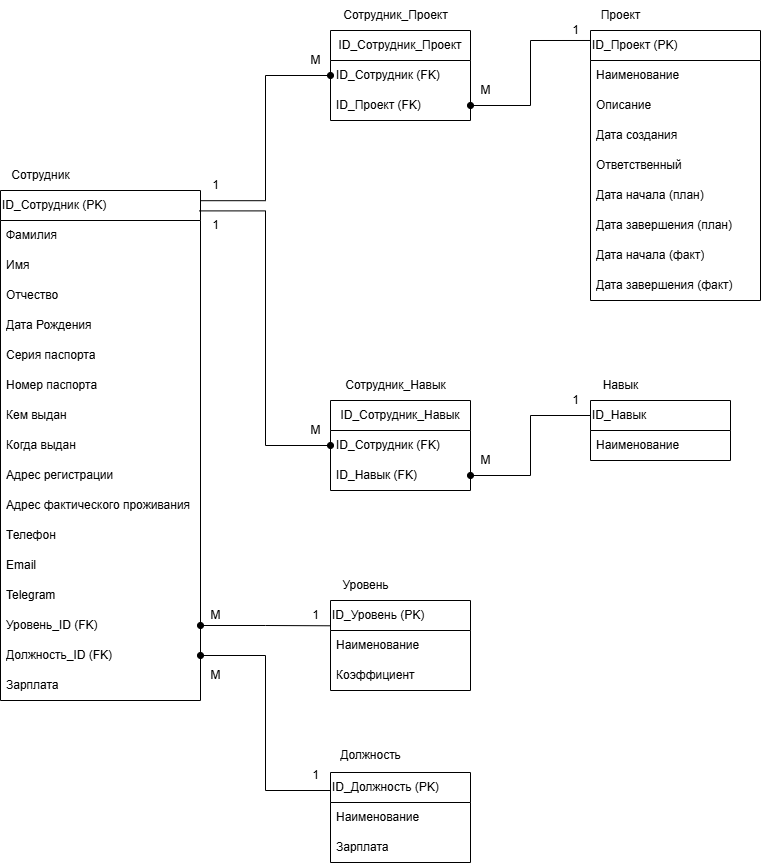

The diagram above was exported from draw.io. Its source (the exported page's mxGraphModel, read from the mxfile embedded in the PNG):
<mxGraphModel dx="1386" dy="783" grid="1" gridSize="10" guides="1" tooltips="1" connect="1" arrows="1" fold="1" page="1" pageScale="1" pageWidth="850" pageHeight="1100" math="0" shadow="0">
  <root>
    <mxCell id="0" />
    <mxCell id="1" parent="0" />
    <mxCell id="bkoDSt234eKNKkfPMcpU-10" value="" style="group" vertex="1" connectable="0" parent="1">
      <mxGeometry x="10" y="230" width="200" height="450" as="geometry" />
    </mxCell>
    <mxCell id="bkoDSt234eKNKkfPMcpU-1" value="ID_Сотрудник (PK)" style="swimlane;fontStyle=0;childLayout=stackLayout;horizontal=1;startSize=30;horizontalStack=0;resizeParent=1;resizeParentMax=0;resizeLast=0;collapsible=1;marginBottom=0;whiteSpace=wrap;html=1;swimlaneLine=1;align=left;" vertex="1" parent="bkoDSt234eKNKkfPMcpU-10">
      <mxGeometry y="30" width="200" height="510" as="geometry">
        <mxRectangle x="300" y="160" width="60" height="30" as="alternateBounds" />
      </mxGeometry>
    </mxCell>
    <mxCell id="bkoDSt234eKNKkfPMcpU-2" value="Фамилия" style="text;strokeColor=none;fillColor=none;align=left;verticalAlign=middle;spacingLeft=4;spacingRight=4;overflow=hidden;points=[[0,0.5],[1,0.5]];portConstraint=eastwest;rotatable=0;whiteSpace=wrap;html=1;" vertex="1" parent="bkoDSt234eKNKkfPMcpU-1">
      <mxGeometry y="30" width="200" height="30" as="geometry" />
    </mxCell>
    <mxCell id="bkoDSt234eKNKkfPMcpU-3" value="Имя" style="text;strokeColor=none;fillColor=none;align=left;verticalAlign=middle;spacingLeft=4;spacingRight=4;overflow=hidden;points=[[0,0.5],[1,0.5]];portConstraint=eastwest;rotatable=0;whiteSpace=wrap;html=1;" vertex="1" parent="bkoDSt234eKNKkfPMcpU-1">
      <mxGeometry y="60" width="200" height="30" as="geometry" />
    </mxCell>
    <mxCell id="bkoDSt234eKNKkfPMcpU-4" value="Отчество" style="text;strokeColor=none;fillColor=none;align=left;verticalAlign=middle;spacingLeft=4;spacingRight=4;overflow=hidden;points=[[0,0.5],[1,0.5]];portConstraint=eastwest;rotatable=0;whiteSpace=wrap;html=1;" vertex="1" parent="bkoDSt234eKNKkfPMcpU-1">
      <mxGeometry y="90" width="200" height="30" as="geometry" />
    </mxCell>
    <mxCell id="bkoDSt234eKNKkfPMcpU-7" value="Дата Рождения" style="text;strokeColor=none;fillColor=none;align=left;verticalAlign=middle;spacingLeft=4;spacingRight=4;overflow=hidden;points=[[0,0.5],[1,0.5]];portConstraint=eastwest;rotatable=0;whiteSpace=wrap;html=1;" vertex="1" parent="bkoDSt234eKNKkfPMcpU-1">
      <mxGeometry y="120" width="200" height="30" as="geometry" />
    </mxCell>
    <mxCell id="bkoDSt234eKNKkfPMcpU-8" value="Серия паспорта" style="text;strokeColor=none;fillColor=none;align=left;verticalAlign=middle;spacingLeft=4;spacingRight=4;overflow=hidden;points=[[0,0.5],[1,0.5]];portConstraint=eastwest;rotatable=0;whiteSpace=wrap;html=1;" vertex="1" parent="bkoDSt234eKNKkfPMcpU-1">
      <mxGeometry y="150" width="200" height="30" as="geometry" />
    </mxCell>
    <mxCell id="bkoDSt234eKNKkfPMcpU-11" value="Номер паспорта" style="text;strokeColor=none;fillColor=none;align=left;verticalAlign=middle;spacingLeft=4;spacingRight=4;overflow=hidden;points=[[0,0.5],[1,0.5]];portConstraint=eastwest;rotatable=0;whiteSpace=wrap;html=1;" vertex="1" parent="bkoDSt234eKNKkfPMcpU-1">
      <mxGeometry y="180" width="200" height="30" as="geometry" />
    </mxCell>
    <mxCell id="bkoDSt234eKNKkfPMcpU-12" value="Кем выдан" style="text;strokeColor=none;fillColor=none;align=left;verticalAlign=middle;spacingLeft=4;spacingRight=4;overflow=hidden;points=[[0,0.5],[1,0.5]];portConstraint=eastwest;rotatable=0;whiteSpace=wrap;html=1;" vertex="1" parent="bkoDSt234eKNKkfPMcpU-1">
      <mxGeometry y="210" width="200" height="30" as="geometry" />
    </mxCell>
    <mxCell id="bkoDSt234eKNKkfPMcpU-13" value="Когда выдан" style="text;strokeColor=none;fillColor=none;align=left;verticalAlign=middle;spacingLeft=4;spacingRight=4;overflow=hidden;points=[[0,0.5],[1,0.5]];portConstraint=eastwest;rotatable=0;whiteSpace=wrap;html=1;" vertex="1" parent="bkoDSt234eKNKkfPMcpU-1">
      <mxGeometry y="240" width="200" height="30" as="geometry" />
    </mxCell>
    <mxCell id="bkoDSt234eKNKkfPMcpU-14" value="Адрес регистрации" style="text;strokeColor=none;fillColor=none;align=left;verticalAlign=middle;spacingLeft=4;spacingRight=4;overflow=hidden;points=[[0,0.5],[1,0.5]];portConstraint=eastwest;rotatable=0;whiteSpace=wrap;html=1;" vertex="1" parent="bkoDSt234eKNKkfPMcpU-1">
      <mxGeometry y="270" width="200" height="30" as="geometry" />
    </mxCell>
    <mxCell id="bkoDSt234eKNKkfPMcpU-15" value="Адрес фактического проживания" style="text;strokeColor=none;fillColor=none;align=left;verticalAlign=middle;spacingLeft=4;spacingRight=4;overflow=hidden;points=[[0,0.5],[1,0.5]];portConstraint=eastwest;rotatable=0;whiteSpace=wrap;html=1;" vertex="1" parent="bkoDSt234eKNKkfPMcpU-1">
      <mxGeometry y="300" width="200" height="30" as="geometry" />
    </mxCell>
    <mxCell id="bkoDSt234eKNKkfPMcpU-16" value="Телефон" style="text;strokeColor=none;fillColor=none;align=left;verticalAlign=middle;spacingLeft=4;spacingRight=4;overflow=hidden;points=[[0,0.5],[1,0.5]];portConstraint=eastwest;rotatable=0;whiteSpace=wrap;html=1;" vertex="1" parent="bkoDSt234eKNKkfPMcpU-1">
      <mxGeometry y="330" width="200" height="30" as="geometry" />
    </mxCell>
    <mxCell id="bkoDSt234eKNKkfPMcpU-17" value="Email" style="text;strokeColor=none;fillColor=none;align=left;verticalAlign=middle;spacingLeft=4;spacingRight=4;overflow=hidden;points=[[0,0.5],[1,0.5]];portConstraint=eastwest;rotatable=0;whiteSpace=wrap;html=1;" vertex="1" parent="bkoDSt234eKNKkfPMcpU-1">
      <mxGeometry y="360" width="200" height="30" as="geometry" />
    </mxCell>
    <mxCell id="bkoDSt234eKNKkfPMcpU-18" value="Telegram" style="text;strokeColor=none;fillColor=none;align=left;verticalAlign=middle;spacingLeft=4;spacingRight=4;overflow=hidden;points=[[0,0.5],[1,0.5]];portConstraint=eastwest;rotatable=0;whiteSpace=wrap;html=1;" vertex="1" parent="bkoDSt234eKNKkfPMcpU-1">
      <mxGeometry y="390" width="200" height="30" as="geometry" />
    </mxCell>
    <mxCell id="bkoDSt234eKNKkfPMcpU-19" value="Уровень_ID (FK)" style="text;strokeColor=none;fillColor=none;align=left;verticalAlign=middle;spacingLeft=4;spacingRight=4;overflow=hidden;points=[[0,0.5],[1,0.5]];portConstraint=eastwest;rotatable=0;whiteSpace=wrap;html=1;" vertex="1" parent="bkoDSt234eKNKkfPMcpU-1">
      <mxGeometry y="420" width="200" height="30" as="geometry" />
    </mxCell>
    <mxCell id="bkoDSt234eKNKkfPMcpU-20" value="Должность_ID (FK)" style="text;strokeColor=none;fillColor=none;align=left;verticalAlign=middle;spacingLeft=4;spacingRight=4;overflow=hidden;points=[[0,0.5],[1,0.5]];portConstraint=eastwest;rotatable=0;whiteSpace=wrap;html=1;" vertex="1" parent="bkoDSt234eKNKkfPMcpU-1">
      <mxGeometry y="450" width="200" height="30" as="geometry" />
    </mxCell>
    <mxCell id="bkoDSt234eKNKkfPMcpU-21" value="Зарплата" style="text;strokeColor=none;fillColor=none;align=left;verticalAlign=middle;spacingLeft=4;spacingRight=4;overflow=hidden;points=[[0,0.5],[1,0.5]];portConstraint=eastwest;rotatable=0;whiteSpace=wrap;html=1;" vertex="1" parent="bkoDSt234eKNKkfPMcpU-1">
      <mxGeometry y="480" width="200" height="30" as="geometry" />
    </mxCell>
    <mxCell id="bkoDSt234eKNKkfPMcpU-9" value="Сотрудник" style="text;html=1;align=center;verticalAlign=middle;resizable=0;points=[];autosize=1;strokeColor=none;fillColor=none;" vertex="1" parent="bkoDSt234eKNKkfPMcpU-10">
      <mxGeometry width="80" height="30" as="geometry" />
    </mxCell>
    <mxCell id="bkoDSt234eKNKkfPMcpU-27" value="" style="group" vertex="1" connectable="0" parent="1">
      <mxGeometry x="340" y="640" width="140" height="120" as="geometry" />
    </mxCell>
    <mxCell id="bkoDSt234eKNKkfPMcpU-22" value="ID_Уровень (PK)" style="swimlane;fontStyle=0;childLayout=stackLayout;horizontal=1;startSize=30;horizontalStack=0;resizeParent=1;resizeParentMax=0;resizeLast=0;collapsible=1;marginBottom=0;whiteSpace=wrap;html=1;align=left;" vertex="1" parent="bkoDSt234eKNKkfPMcpU-27">
      <mxGeometry y="30" width="140" height="90" as="geometry" />
    </mxCell>
    <mxCell id="bkoDSt234eKNKkfPMcpU-23" value="Наименование" style="text;strokeColor=none;fillColor=none;align=left;verticalAlign=middle;spacingLeft=4;spacingRight=4;overflow=hidden;points=[[0,0.5],[1,0.5]];portConstraint=eastwest;rotatable=0;whiteSpace=wrap;html=1;" vertex="1" parent="bkoDSt234eKNKkfPMcpU-22">
      <mxGeometry y="30" width="140" height="30" as="geometry" />
    </mxCell>
    <mxCell id="bkoDSt234eKNKkfPMcpU-24" value="Коэффициент" style="text;strokeColor=none;fillColor=none;align=left;verticalAlign=middle;spacingLeft=4;spacingRight=4;overflow=hidden;points=[[0,0.5],[1,0.5]];portConstraint=eastwest;rotatable=0;whiteSpace=wrap;html=1;" vertex="1" parent="bkoDSt234eKNKkfPMcpU-22">
      <mxGeometry y="60" width="140" height="30" as="geometry" />
    </mxCell>
    <mxCell id="bkoDSt234eKNKkfPMcpU-26" value="Уровень" style="text;html=1;align=center;verticalAlign=middle;resizable=0;points=[];autosize=1;strokeColor=none;fillColor=none;" vertex="1" parent="bkoDSt234eKNKkfPMcpU-27">
      <mxGeometry width="70" height="30" as="geometry" />
    </mxCell>
    <mxCell id="bkoDSt234eKNKkfPMcpU-33" value="" style="group" vertex="1" connectable="0" parent="1">
      <mxGeometry x="340" y="810" width="140" height="122" as="geometry" />
    </mxCell>
    <mxCell id="bkoDSt234eKNKkfPMcpU-28" value="ID_Должность (PK)" style="swimlane;fontStyle=0;childLayout=stackLayout;horizontal=1;startSize=30;horizontalStack=0;resizeParent=1;resizeParentMax=0;resizeLast=0;collapsible=1;marginBottom=0;whiteSpace=wrap;html=1;align=left;" vertex="1" parent="bkoDSt234eKNKkfPMcpU-33">
      <mxGeometry y="32" width="140" height="90" as="geometry" />
    </mxCell>
    <mxCell id="bkoDSt234eKNKkfPMcpU-29" value="Наименование" style="text;strokeColor=none;fillColor=none;align=left;verticalAlign=middle;spacingLeft=4;spacingRight=4;overflow=hidden;points=[[0,0.5],[1,0.5]];portConstraint=eastwest;rotatable=0;whiteSpace=wrap;html=1;" vertex="1" parent="bkoDSt234eKNKkfPMcpU-28">
      <mxGeometry y="30" width="140" height="30" as="geometry" />
    </mxCell>
    <mxCell id="bkoDSt234eKNKkfPMcpU-30" value="Зарплата" style="text;strokeColor=none;fillColor=none;align=left;verticalAlign=middle;spacingLeft=4;spacingRight=4;overflow=hidden;points=[[0,0.5],[1,0.5]];portConstraint=eastwest;rotatable=0;whiteSpace=wrap;html=1;" vertex="1" parent="bkoDSt234eKNKkfPMcpU-28">
      <mxGeometry y="60" width="140" height="30" as="geometry" />
    </mxCell>
    <mxCell id="bkoDSt234eKNKkfPMcpU-32" value="Должность" style="text;html=1;align=center;verticalAlign=middle;resizable=0;points=[];autosize=1;strokeColor=none;fillColor=none;" vertex="1" parent="bkoDSt234eKNKkfPMcpU-33">
      <mxGeometry width="80" height="30" as="geometry" />
    </mxCell>
    <mxCell id="bkoDSt234eKNKkfPMcpU-51" value="" style="group" vertex="1" connectable="0" parent="1">
      <mxGeometry x="600" y="70" width="170" height="300" as="geometry" />
    </mxCell>
    <mxCell id="bkoDSt234eKNKkfPMcpU-38" value="ID_Проект (PK)" style="swimlane;fontStyle=0;childLayout=stackLayout;horizontal=1;startSize=30;horizontalStack=0;resizeParent=1;resizeParentMax=0;resizeLast=0;collapsible=1;marginBottom=0;whiteSpace=wrap;html=1;align=left;" vertex="1" parent="bkoDSt234eKNKkfPMcpU-51">
      <mxGeometry y="30" width="170" height="270" as="geometry" />
    </mxCell>
    <mxCell id="bkoDSt234eKNKkfPMcpU-39" value="Наименование" style="text;strokeColor=none;fillColor=none;align=left;verticalAlign=middle;spacingLeft=4;spacingRight=4;overflow=hidden;points=[[0,0.5],[1,0.5]];portConstraint=eastwest;rotatable=0;whiteSpace=wrap;html=1;" vertex="1" parent="bkoDSt234eKNKkfPMcpU-38">
      <mxGeometry y="30" width="170" height="30" as="geometry" />
    </mxCell>
    <mxCell id="bkoDSt234eKNKkfPMcpU-40" value="Описание" style="text;strokeColor=none;fillColor=none;align=left;verticalAlign=middle;spacingLeft=4;spacingRight=4;overflow=hidden;points=[[0,0.5],[1,0.5]];portConstraint=eastwest;rotatable=0;whiteSpace=wrap;html=1;" vertex="1" parent="bkoDSt234eKNKkfPMcpU-38">
      <mxGeometry y="60" width="170" height="30" as="geometry" />
    </mxCell>
    <mxCell id="bkoDSt234eKNKkfPMcpU-41" value="Дата создания" style="text;strokeColor=none;fillColor=none;align=left;verticalAlign=middle;spacingLeft=4;spacingRight=4;overflow=hidden;points=[[0,0.5],[1,0.5]];portConstraint=eastwest;rotatable=0;whiteSpace=wrap;html=1;" vertex="1" parent="bkoDSt234eKNKkfPMcpU-38">
      <mxGeometry y="90" width="170" height="30" as="geometry" />
    </mxCell>
    <mxCell id="bkoDSt234eKNKkfPMcpU-42" value="Ответственный" style="text;strokeColor=none;fillColor=none;align=left;verticalAlign=middle;spacingLeft=4;spacingRight=4;overflow=hidden;points=[[0,0.5],[1,0.5]];portConstraint=eastwest;rotatable=0;whiteSpace=wrap;html=1;" vertex="1" parent="bkoDSt234eKNKkfPMcpU-38">
      <mxGeometry y="120" width="170" height="30" as="geometry" />
    </mxCell>
    <mxCell id="bkoDSt234eKNKkfPMcpU-43" value="Дата начала (план)" style="text;strokeColor=none;fillColor=none;align=left;verticalAlign=middle;spacingLeft=4;spacingRight=4;overflow=hidden;points=[[0,0.5],[1,0.5]];portConstraint=eastwest;rotatable=0;whiteSpace=wrap;html=1;" vertex="1" parent="bkoDSt234eKNKkfPMcpU-38">
      <mxGeometry y="150" width="170" height="30" as="geometry" />
    </mxCell>
    <mxCell id="bkoDSt234eKNKkfPMcpU-44" value="Дата завершения (план)&amp;nbsp;" style="text;strokeColor=none;fillColor=none;align=left;verticalAlign=middle;spacingLeft=4;spacingRight=4;overflow=hidden;points=[[0,0.5],[1,0.5]];portConstraint=eastwest;rotatable=0;whiteSpace=wrap;html=1;" vertex="1" parent="bkoDSt234eKNKkfPMcpU-38">
      <mxGeometry y="180" width="170" height="30" as="geometry" />
    </mxCell>
    <mxCell id="bkoDSt234eKNKkfPMcpU-45" value="Дата начала (факт)" style="text;strokeColor=none;fillColor=none;align=left;verticalAlign=middle;spacingLeft=4;spacingRight=4;overflow=hidden;points=[[0,0.5],[1,0.5]];portConstraint=eastwest;rotatable=0;whiteSpace=wrap;html=1;" vertex="1" parent="bkoDSt234eKNKkfPMcpU-38">
      <mxGeometry y="210" width="170" height="30" as="geometry" />
    </mxCell>
    <mxCell id="bkoDSt234eKNKkfPMcpU-46" value="Дата завершения (факт)" style="text;strokeColor=none;fillColor=none;align=left;verticalAlign=middle;spacingLeft=4;spacingRight=4;overflow=hidden;points=[[0,0.5],[1,0.5]];portConstraint=eastwest;rotatable=0;whiteSpace=wrap;html=1;" vertex="1" parent="bkoDSt234eKNKkfPMcpU-38">
      <mxGeometry y="240" width="170" height="30" as="geometry" />
    </mxCell>
    <mxCell id="bkoDSt234eKNKkfPMcpU-50" value="Проект" style="text;html=1;align=center;verticalAlign=middle;resizable=0;points=[];autosize=1;strokeColor=none;fillColor=none;" vertex="1" parent="bkoDSt234eKNKkfPMcpU-51">
      <mxGeometry width="60" height="30" as="geometry" />
    </mxCell>
    <mxCell id="bkoDSt234eKNKkfPMcpU-53" value="" style="group" vertex="1" connectable="0" parent="1">
      <mxGeometry x="340" y="70" width="140" height="120" as="geometry" />
    </mxCell>
    <mxCell id="bkoDSt234eKNKkfPMcpU-34" value="ID_Сотрудник_Проект" style="swimlane;fontStyle=0;childLayout=stackLayout;horizontal=1;startSize=30;horizontalStack=0;resizeParent=1;resizeParentMax=0;resizeLast=0;collapsible=1;marginBottom=0;whiteSpace=wrap;html=1;" vertex="1" parent="bkoDSt234eKNKkfPMcpU-53">
      <mxGeometry y="30" width="140" height="90" as="geometry" />
    </mxCell>
    <mxCell id="bkoDSt234eKNKkfPMcpU-35" value="ID_Сотрудник (FK)" style="text;strokeColor=none;fillColor=none;align=left;verticalAlign=middle;spacingLeft=4;spacingRight=4;overflow=hidden;points=[[0,0.5],[1,0.5]];portConstraint=eastwest;rotatable=0;whiteSpace=wrap;html=1;" vertex="1" parent="bkoDSt234eKNKkfPMcpU-34">
      <mxGeometry y="30" width="140" height="30" as="geometry" />
    </mxCell>
    <mxCell id="bkoDSt234eKNKkfPMcpU-36" value="ID_Проект (FK)" style="text;strokeColor=none;fillColor=none;align=left;verticalAlign=middle;spacingLeft=4;spacingRight=4;overflow=hidden;points=[[0,0.5],[1,0.5]];portConstraint=eastwest;rotatable=0;whiteSpace=wrap;html=1;" vertex="1" parent="bkoDSt234eKNKkfPMcpU-34">
      <mxGeometry y="60" width="140" height="30" as="geometry" />
    </mxCell>
    <mxCell id="bkoDSt234eKNKkfPMcpU-52" value="Сотрудник_Проект" style="text;html=1;align=center;verticalAlign=middle;resizable=0;points=[];autosize=1;strokeColor=none;fillColor=none;" vertex="1" parent="bkoDSt234eKNKkfPMcpU-53">
      <mxGeometry width="130" height="30" as="geometry" />
    </mxCell>
    <mxCell id="bkoDSt234eKNKkfPMcpU-54" value="" style="group" vertex="1" connectable="0" parent="1">
      <mxGeometry x="340" y="440" width="140" height="120" as="geometry" />
    </mxCell>
    <mxCell id="bkoDSt234eKNKkfPMcpU-55" value="ID_Сотрудник_Навык" style="swimlane;fontStyle=0;childLayout=stackLayout;horizontal=1;startSize=30;horizontalStack=0;resizeParent=1;resizeParentMax=0;resizeLast=0;collapsible=1;marginBottom=0;whiteSpace=wrap;html=1;" vertex="1" parent="bkoDSt234eKNKkfPMcpU-54">
      <mxGeometry y="30" width="140" height="90" as="geometry" />
    </mxCell>
    <mxCell id="bkoDSt234eKNKkfPMcpU-56" value="ID_Сотрудник (FK)" style="text;strokeColor=none;fillColor=none;align=left;verticalAlign=middle;spacingLeft=4;spacingRight=4;overflow=hidden;points=[[0,0.5],[1,0.5]];portConstraint=eastwest;rotatable=0;whiteSpace=wrap;html=1;" vertex="1" parent="bkoDSt234eKNKkfPMcpU-55">
      <mxGeometry y="30" width="140" height="30" as="geometry" />
    </mxCell>
    <mxCell id="bkoDSt234eKNKkfPMcpU-57" value="ID_Навык (FK)" style="text;strokeColor=none;fillColor=none;align=left;verticalAlign=middle;spacingLeft=4;spacingRight=4;overflow=hidden;points=[[0,0.5],[1,0.5]];portConstraint=eastwest;rotatable=0;whiteSpace=wrap;html=1;" vertex="1" parent="bkoDSt234eKNKkfPMcpU-55">
      <mxGeometry y="60" width="140" height="30" as="geometry" />
    </mxCell>
    <mxCell id="bkoDSt234eKNKkfPMcpU-58" value="Сотрудник_Навык" style="text;html=1;align=center;verticalAlign=middle;resizable=0;points=[];autosize=1;strokeColor=none;fillColor=none;" vertex="1" parent="bkoDSt234eKNKkfPMcpU-54">
      <mxGeometry x="5" width="120" height="30" as="geometry" />
    </mxCell>
    <mxCell id="bkoDSt234eKNKkfPMcpU-64" value="" style="group" vertex="1" connectable="0" parent="1">
      <mxGeometry x="600" y="440" width="140" height="90" as="geometry" />
    </mxCell>
    <mxCell id="bkoDSt234eKNKkfPMcpU-59" value="ID_Навык" style="swimlane;fontStyle=0;childLayout=stackLayout;horizontal=1;startSize=30;horizontalStack=0;resizeParent=1;resizeParentMax=0;resizeLast=0;collapsible=1;marginBottom=0;whiteSpace=wrap;html=1;align=left;" vertex="1" parent="bkoDSt234eKNKkfPMcpU-64">
      <mxGeometry y="30" width="140" height="60" as="geometry" />
    </mxCell>
    <mxCell id="bkoDSt234eKNKkfPMcpU-60" value="Наименование" style="text;strokeColor=none;fillColor=none;align=left;verticalAlign=middle;spacingLeft=4;spacingRight=4;overflow=hidden;points=[[0,0.5],[1,0.5]];portConstraint=eastwest;rotatable=0;whiteSpace=wrap;html=1;" vertex="1" parent="bkoDSt234eKNKkfPMcpU-59">
      <mxGeometry y="30" width="140" height="30" as="geometry" />
    </mxCell>
    <mxCell id="bkoDSt234eKNKkfPMcpU-63" value="Навык" style="text;html=1;align=center;verticalAlign=middle;resizable=0;points=[];autosize=1;strokeColor=none;fillColor=none;" vertex="1" parent="bkoDSt234eKNKkfPMcpU-64">
      <mxGeometry width="60" height="30" as="geometry" />
    </mxCell>
    <mxCell id="bkoDSt234eKNKkfPMcpU-65" value="" style="endArrow=oval;html=1;rounded=0;exitX=1;exitY=0.02;exitDx=0;exitDy=0;exitPerimeter=0;entryX=0;entryY=0.5;entryDx=0;entryDy=0;edgeStyle=orthogonalEdgeStyle;startArrow=none;startFill=0;endFill=1;" edge="1" parent="1" source="bkoDSt234eKNKkfPMcpU-1" target="bkoDSt234eKNKkfPMcpU-35">
      <mxGeometry width="50" height="50" relative="1" as="geometry">
        <mxPoint x="450" y="360" as="sourcePoint" />
        <mxPoint x="500" y="310" as="targetPoint" />
      </mxGeometry>
    </mxCell>
    <mxCell id="bkoDSt234eKNKkfPMcpU-66" style="edgeStyle=orthogonalEdgeStyle;rounded=0;orthogonalLoop=1;jettySize=auto;html=1;exitX=1;exitY=0.5;exitDx=0;exitDy=0;entryX=0;entryY=0.037;entryDx=0;entryDy=0;entryPerimeter=0;endArrow=none;endFill=0;startArrow=oval;startFill=1;" edge="1" parent="1" source="bkoDSt234eKNKkfPMcpU-36" target="bkoDSt234eKNKkfPMcpU-38">
      <mxGeometry relative="1" as="geometry" />
    </mxCell>
    <mxCell id="bkoDSt234eKNKkfPMcpU-67" value="" style="endArrow=none;html=1;rounded=0;exitX=0;exitY=0.5;exitDx=0;exitDy=0;entryX=0.993;entryY=0.04;entryDx=0;entryDy=0;entryPerimeter=0;edgeStyle=orthogonalEdgeStyle;startArrow=oval;startFill=1;" edge="1" parent="1" source="bkoDSt234eKNKkfPMcpU-56" target="bkoDSt234eKNKkfPMcpU-1">
      <mxGeometry width="50" height="50" relative="1" as="geometry">
        <mxPoint x="380" y="380" as="sourcePoint" />
        <mxPoint x="430" y="330" as="targetPoint" />
      </mxGeometry>
    </mxCell>
    <mxCell id="bkoDSt234eKNKkfPMcpU-68" style="edgeStyle=orthogonalEdgeStyle;rounded=0;orthogonalLoop=1;jettySize=auto;html=1;exitX=1;exitY=0.5;exitDx=0;exitDy=0;entryX=0;entryY=0.25;entryDx=0;entryDy=0;endArrow=none;endFill=0;startArrow=oval;startFill=1;" edge="1" parent="1" source="bkoDSt234eKNKkfPMcpU-57" target="bkoDSt234eKNKkfPMcpU-59">
      <mxGeometry relative="1" as="geometry" />
    </mxCell>
    <mxCell id="bkoDSt234eKNKkfPMcpU-70" style="edgeStyle=orthogonalEdgeStyle;rounded=0;orthogonalLoop=1;jettySize=auto;html=1;exitX=1;exitY=0.5;exitDx=0;exitDy=0;entryX=-0.002;entryY=0.281;entryDx=0;entryDy=0;entryPerimeter=0;endArrow=none;endFill=0;startArrow=oval;startFill=1;" edge="1" parent="1" source="bkoDSt234eKNKkfPMcpU-19" target="bkoDSt234eKNKkfPMcpU-22">
      <mxGeometry relative="1" as="geometry" />
    </mxCell>
    <mxCell id="bkoDSt234eKNKkfPMcpU-71" style="edgeStyle=orthogonalEdgeStyle;rounded=0;orthogonalLoop=1;jettySize=auto;html=1;exitX=1;exitY=0.5;exitDx=0;exitDy=0;entryX=0;entryY=0.2;entryDx=0;entryDy=0;entryPerimeter=0;endArrow=none;endFill=0;startArrow=oval;startFill=1;" edge="1" parent="1" source="bkoDSt234eKNKkfPMcpU-20" target="bkoDSt234eKNKkfPMcpU-28">
      <mxGeometry relative="1" as="geometry" />
    </mxCell>
    <mxCell id="bkoDSt234eKNKkfPMcpU-72" value="1" style="text;html=1;align=center;verticalAlign=middle;resizable=0;points=[];autosize=1;strokeColor=none;fillColor=none;" vertex="1" parent="1">
      <mxGeometry x="210" y="240" width="30" height="30" as="geometry" />
    </mxCell>
    <mxCell id="bkoDSt234eKNKkfPMcpU-73" value="M" style="text;html=1;align=center;verticalAlign=middle;resizable=0;points=[];autosize=1;strokeColor=none;fillColor=none;" vertex="1" parent="1">
      <mxGeometry x="310" y="115" width="30" height="30" as="geometry" />
    </mxCell>
    <mxCell id="bkoDSt234eKNKkfPMcpU-74" value="M" style="text;html=1;align=center;verticalAlign=middle;resizable=0;points=[];autosize=1;strokeColor=none;fillColor=none;" vertex="1" parent="1">
      <mxGeometry x="480" y="145" width="30" height="30" as="geometry" />
    </mxCell>
    <mxCell id="bkoDSt234eKNKkfPMcpU-75" value="1" style="text;html=1;align=center;verticalAlign=middle;resizable=0;points=[];autosize=1;strokeColor=none;fillColor=none;" vertex="1" parent="1">
      <mxGeometry x="570" y="85" width="30" height="30" as="geometry" />
    </mxCell>
    <mxCell id="bkoDSt234eKNKkfPMcpU-76" value="1" style="text;html=1;align=center;verticalAlign=middle;resizable=0;points=[];autosize=1;strokeColor=none;fillColor=none;" vertex="1" parent="1">
      <mxGeometry x="210" y="280" width="30" height="30" as="geometry" />
    </mxCell>
    <mxCell id="bkoDSt234eKNKkfPMcpU-78" value="M" style="text;html=1;align=center;verticalAlign=middle;resizable=0;points=[];autosize=1;strokeColor=none;fillColor=none;" vertex="1" parent="1">
      <mxGeometry x="310" y="485" width="30" height="30" as="geometry" />
    </mxCell>
    <mxCell id="bkoDSt234eKNKkfPMcpU-79" value="M" style="text;html=1;align=center;verticalAlign=middle;resizable=0;points=[];autosize=1;strokeColor=none;fillColor=none;" vertex="1" parent="1">
      <mxGeometry x="480" y="515" width="30" height="30" as="geometry" />
    </mxCell>
    <mxCell id="bkoDSt234eKNKkfPMcpU-80" value="1" style="text;html=1;align=center;verticalAlign=middle;resizable=0;points=[];autosize=1;strokeColor=none;fillColor=none;" vertex="1" parent="1">
      <mxGeometry x="570" y="455" width="30" height="30" as="geometry" />
    </mxCell>
    <mxCell id="bkoDSt234eKNKkfPMcpU-81" value="M" style="text;html=1;align=center;verticalAlign=middle;resizable=0;points=[];autosize=1;strokeColor=none;fillColor=none;" vertex="1" parent="1">
      <mxGeometry x="210" y="670" width="30" height="30" as="geometry" />
    </mxCell>
    <mxCell id="bkoDSt234eKNKkfPMcpU-82" value="1" style="text;html=1;align=center;verticalAlign=middle;resizable=0;points=[];autosize=1;strokeColor=none;fillColor=none;" vertex="1" parent="1">
      <mxGeometry x="310" y="670" width="30" height="30" as="geometry" />
    </mxCell>
    <mxCell id="bkoDSt234eKNKkfPMcpU-83" value="M" style="text;html=1;align=center;verticalAlign=middle;resizable=0;points=[];autosize=1;strokeColor=none;fillColor=none;" vertex="1" parent="1">
      <mxGeometry x="210" y="730" width="30" height="30" as="geometry" />
    </mxCell>
    <mxCell id="bkoDSt234eKNKkfPMcpU-84" value="1" style="text;html=1;align=center;verticalAlign=middle;resizable=0;points=[];autosize=1;strokeColor=none;fillColor=none;" vertex="1" parent="1">
      <mxGeometry x="310" y="830" width="30" height="30" as="geometry" />
    </mxCell>
  </root>
</mxGraphModel>